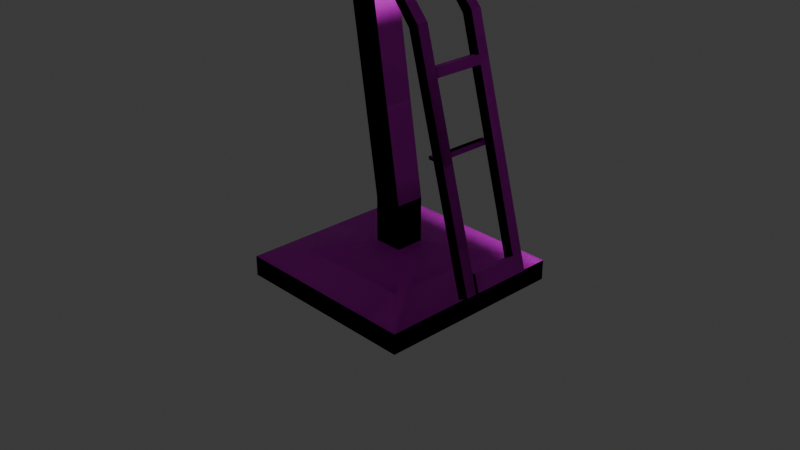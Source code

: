 # Source: desklamp.blend  (saved by Blender 4.1.24; exported with 4.5.12 LTS)
import bpy
from mathutils import Matrix  # noqa: F401  (used for matrix-valued properties, if any)

bpy.ops.wm.read_factory_settings(use_empty=True)
scene = bpy.context.scene
scene.name = 'Scene'

# ---- collections
col_collection = bpy.data.collections.new('Collection'); scene.collection.children.link(col_collection)

# ---- images (referenced by path relative to the original .blend; pixels are not part of the script)
import os
ASSET_DIR = os.environ.get("B2B_ASSET_DIR", "")  # directory of the original .blend (textures are referenced by path, not embedded)
HERE = os.path.dirname(os.path.abspath(__file__))  # packed textures are extracted next to this script under _unpacked/

def load_image(name, relpath, width, height, colorspace="sRGB"):
    """Load a texture the original file referenced (path relative to the .blend, or extracted next to this script)."""
    p = next((c for c in (os.path.join(HERE, relpath), os.path.join(ASSET_DIR, relpath)) if relpath and os.path.exists(c)), "")
    if p:
        img = bpy.data.images.load(p, check_existing=True)
        img.name = name
    else:  # same state as the original file: an image datablock whose file is absent (Cycles renders it pink)
        img = bpy.data.images.new(name, width, height)
        img.source = "FILE"
        img.filepath = "//" + (relpath or name)
    img.colorspace_settings.name = colorspace
    return img
img_metalbridgetoprailbig_jpg = load_image('metalbridgetoprailbig.jpg', 'metalbridgetoprailbig.jpg', 1024, 1024, 'sRGB')
img_metalbridgetoprailbig_jpg_001 = load_image('metalbridgetoprailbig.jpg.001', 'metalbridgetoprailbig.jpg', 1024, 1024, 'sRGB')

# ---- materials (node trees are filled in below, after node groups)
mat_material = bpy.data.materials.new('Material')
mat_material.alpha_threshold = 0.0
mat_material.use_transparent_shadow = False
mat_material.roughness = 0.5
mat_material.line_color = (0.0, 0.0, 0.0, 1.0)
mat_material_001 = bpy.data.materials.new('Material.001')
mat_material_001.alpha_threshold = 0.0
mat_material_001.use_transparent_shadow = False
mat_material_001.roughness = 0.5
mat_material_001.line_color = (0.0, 0.0, 0.0, 1.0)

# ---- material node trees
mat_material.use_nodes = True; mat_material.node_tree.nodes.clear()
_N = mat_material.node_tree.nodes; _L = mat_material.node_tree.links
n0 = _N.new('ShaderNodeOutputMaterial'); n0.name = 'Material Output'; n0.location = (300, 300)
n1 = _N.new('ShaderNodeBsdfPrincipled'); n1.name = 'Principled BSDF'; n1.location = (10, 300)
n1.inputs[3].default_value = 1.45
n2 = _N.new('ShaderNodeTexImage'); n2.name = 'Image Texture'; n2.location = (-402, 159)
n2.image = img_metalbridgetoprailbig_jpg
_L.new(n1.outputs[0], n0.inputs[0])
_L.new(n2.outputs[0], n1.inputs[0])
n0.is_active_output = True
mat_material_001.use_nodes = True; mat_material_001.node_tree.nodes.clear()
_N = mat_material_001.node_tree.nodes; _L = mat_material_001.node_tree.links
n0 = _N.new('ShaderNodeOutputMaterial'); n0.name = 'Material Output'; n0.location = (300, 300)
n1 = _N.new('ShaderNodeBsdfPrincipled'); n1.name = 'Principled BSDF'; n1.location = (10, 300)
n1.inputs[3].default_value = 1.45
n2 = _N.new('ShaderNodeTexImage'); n2.name = 'Image Texture'; n2.location = (-402, 159)
n2.image = img_metalbridgetoprailbig_jpg_001
_L.new(n1.outputs[0], n0.inputs[0])
_L.new(n2.outputs[0], n1.inputs[0])
n0.is_active_output = True

# ---- world
world_world = bpy.data.worlds.new('World'); scene.world = world_world
world_world.use_nodes = True; world_world.node_tree.nodes.clear()
_N = world_world.node_tree.nodes; _L = world_world.node_tree.links
n0 = _N.new('ShaderNodeOutputWorld'); n0.name = 'World Output'; n0.location = (300, 300)
n1 = _N.new('ShaderNodeBackground'); n1.name = 'Background'; n1.location = (10, 300)
n1.inputs[0].default_value = (0.05088, 0.05088, 0.05088, 1.0)
_L.new(n1.outputs[0], n0.inputs[0])
n0.is_active_output = True
world_world.color = (0.05088, 0.05088, 0.05088)
world_world.use_sun_shadow = False
world_world.sun_shadow_jitter_overblur = 0.0

# ---- cameras
cam_camera = bpy.data.cameras.new('Camera')
cam_camera.clip_end = 100.0
cam_camera.ortho_scale = 7.314

# ---- lights
light_light = bpy.data.lights.new('Light', 'POINT')
light_light.transmission_factor = 0.0
light_light.energy = 1000.0
light_light.shadow_soft_size = 0.1
light_light.shadow_maximum_resolution = 0.006
light_light.use_absolute_resolution = True

# ---- meshes
me_cube = bpy.data.meshes.new('Cube')
me_cube.from_pydata([(1.0, 1.0, 1.0), (1.0, 1.0, -1.0), (1.0, -1.0, 1.0), (1.0, -1.0, -1.0), (-1.0, 1.0, 1.0), (-1.0, 1.0, -1.0), (-1.0, -1.0, 1.0), (-1.0, -1.0, -1.0), (-2.243, -1.0, 13.54), (-3.865, -1.0, 13.54), (-2.243, 1.0, 13.54), (-3.865, 1.0, 13.54), (-2.243, -1.0, 14.02), (-3.865, -1.0, 14.02), (-2.243, 1.0, 14.02), (-3.865, 1.0, 14.02), (-2.054, -1.0, 16.05), (-4.054, -1.0, 16.05), (-2.054, 1.0, 16.05), (-4.054, 1.0, 16.05), (-2.054, 0.0, 14.21), (-2.054, 0.0, 16.05), (-2.054, 1.0, 15.13), (-2.054, -1.0, 15.13), (-2.054, 0.0, 15.13), (13.35, 1.0, 15.81), (13.35, -1.0, 15.81), (12.58, 0.0, 16.68), (12.58, -1.0, 16.68), (12.58, 1.0, 16.68), (12.58, 0.0, 18.51), (12.58, -1.0, 18.51), (12.58, 1.0, 18.51), (12.58, 1.0, 17.6), (12.58, -1.0, 17.6), (12.58, 0.0, 17.6), (11.82, 1.0, 16.55), (11.82, 0.0, 16.55), (11.82, -1.0, 16.55), (10.67, 1.0, 16.35), (11.82, -1.0, 17.47), (11.24, 0.0, 16.45), (11.82, -1.0, 18.39), (11.82, 1.0, 17.47), (10.74, 0.8738, 16.37), (11.82, 1.0, 18.39), (12.58, -1.077, 16.68), (11.82, -1.077, 16.55), (12.58, -1.077, 17.6), (11.82, -1.077, 17.47), (12.58, 1.079, 16.68), (11.82, 1.079, 16.55), (12.58, 1.079, 17.6), (11.82, 1.079, 17.47), (-2.054, -1.0, 13.35), (-4.054, -1.0, 13.35), (-4.054, 1.0, 13.35), (-2.054, 1.0, 13.35), (-2.054, -1.0, 14.21), (-4.054, -1.0, 14.21), (-4.054, 1.0, 14.21), (-2.054, 1.0, 14.21), (-2.243, -2.556, 13.54), (-3.865, -2.556, 13.54), (-3.865, 2.556, 13.54), (-2.243, 2.556, 13.54), (-2.243, -2.556, 14.02), (-3.865, -2.556, 14.02), (-3.865, 2.556, 14.02), (-2.243, 2.556, 14.02), (-2.243, -1.0, 13.78), (-2.243, 1.0, 13.78), (-2.243, -2.556, 13.78), (-2.243, 2.556, 13.78), (-2.243, -1.778, 13.54), (-2.243, 1.778, 13.54), (-2.243, 1.778, 14.02), (-2.243, -1.778, 14.02), (-2.243, -1.778, 13.78), (-2.243, 1.778, 13.78), (3.853, -2.556, 9.199), (4.188, -2.556, 9.304), (3.853, 2.556, 9.199), (3.517, 2.556, 9.093), (3.517, -1.778, 9.093), (3.517, -2.556, 9.093), (3.517, 1.778, 9.093), (4.188, -1.778, 9.304), (4.188, 2.556, 9.304), (4.188, 1.778, 9.304), (3.853, -1.778, 9.199), (3.853, 1.778, 9.199), (8.215, -2.556, -0.9976), (8.551, -2.556, -0.8923), (8.215, 2.556, -0.9976), (7.88, 2.556, -1.103), (7.88, -1.778, -1.103), (7.88, -2.556, -1.103), (7.88, 1.778, -1.103), (8.551, -1.778, -0.8923), (8.551, 2.556, -0.8923), (8.551, 1.778, -0.8923), (8.215, -1.778, -0.9976), (8.215, 1.778, -0.9976), (-1.0, 1.0, -2.067), (-1.0, -1.0, -2.067), (1.0, 1.0, -2.067), (1.0, -1.0, -2.067), (-6.687, 6.687, -1.887), (-6.687, -6.687, -1.887), (6.687, 6.687, -1.887), (6.687, -6.687, -1.887), (-6.687, 6.687, -2.799), (-6.687, -6.687, -2.799), (6.687, 6.687, -2.799), (6.687, -6.687, -2.799), (8.223, 1.778, -0.1272), (7.894, 1.778, -0.2471), (7.565, 1.778, -0.3669), (8.215, -1.583, -0.9976), (8.551, -1.583, -0.8923), (7.88, -1.583, -1.103), (7.894, -1.583, -0.2471), (7.565, -1.583, -0.3669), (8.223, -1.583, -0.1272), (4.173, 1.778, 7.561), (4.528, 1.778, 7.62), (4.883, 1.778, 7.679), (4.346, 1.778, 7.158), (4.696, 1.778, 7.227), (5.047, 1.778, 7.296), (5.047, -1.742, 7.296), (4.883, -1.742, 7.679), (4.528, -1.742, 7.62), (4.173, -1.742, 7.561), (4.346, -1.742, 7.158), (4.696, -1.742, 7.227), (5.948, 2.556, 4.302), (5.552, 1.778, 4.338), (5.567, 2.556, 4.302), (5.531, -2.556, 4.387), (5.549, -1.778, 4.345), (5.661, 2.556, 4.083), (5.639, 1.778, 4.134), (5.619, -1.778, 4.181), (5.589, -2.556, 4.251), (5.317, 2.556, 4.083), (5.223, 2.556, 4.302), (5.208, 1.778, 4.338), (5.205, -1.778, 4.345), (5.187, -2.556, 4.387), (5.295, 1.778, 4.134), (5.275, -1.778, 4.181), (5.245, -2.556, 4.251), (5.552, -1.498, 4.338), (5.639, -1.498, 4.134), (5.208, -1.498, 4.338), (5.295, -1.498, 4.134), (20.3, 1.0, 15.81), (20.3, -1.0, 15.81), (21.06, 0.0, 16.68), (21.06, -1.0, 16.68), (21.06, 1.0, 16.68), (13.35, -5.228, 15.81), (12.58, -5.995, 16.68), (12.58, 5.995, 16.68), (13.35, 5.228, 15.81), (20.3, -5.228, 15.81), (21.06, -5.995, 16.68), (21.06, 5.995, 16.68), (20.3, 5.228, 15.81), (12.58, 1.0, 15.81), (12.58, -1.0, 15.81), (21.06, 1.0, 15.81), (21.06, -1.0, 15.81), (12.58, -5.995, 15.81), (21.06, -5.995, 15.81), (12.58, 5.995, 15.81), (21.06, 5.995, 15.81), (13.35, -1.0, 16.5), (20.3, -1.0, 16.5), (13.35, 1.0, 16.5), (20.3, 1.0, 16.5), (13.35, -5.228, 16.5), (20.3, -5.228, 16.5), (13.35, 5.228, 16.5), (20.3, 5.228, 16.5), (13.16, 0.8626, 14.81), (13.16, -0.8626, 14.81), (20.48, 0.8626, 14.81), (20.48, -0.8626, 14.81), (13.16, -5.171, 14.81), (20.48, -5.171, 14.81), (13.16, 5.171, 14.81), (20.48, 5.171, 14.81), (13.83, 0.8626, 14.81), (13.83, -0.8626, 14.81), (19.82, 0.8626, 14.81), (19.82, -0.8626, 14.81), (13.83, -4.509, 14.81), (19.82, -4.509, 14.81), (13.83, 4.509, 14.81), (19.82, 4.509, 14.81)], [], [(0, 4, 56, 57), (3, 2, 6, 7), (7, 6, 4, 5), (3, 7, 109, 111), (1, 0, 2, 3), (5, 4, 0, 1), (75, 65, 83, 86), (6, 2, 54, 55), (4, 6, 55, 56), (2, 0, 57, 54), (61, 60, 19, 18, 22), (9, 8, 74, 62, 63), (22, 18, 45, 43), (56, 55, 59, 60), (18, 19, 17, 16, 21), (20, 58, 38, 41), (60, 59, 17, 19), (59, 58, 23, 16, 17), (58, 54, 172, 28, 38), (58, 20, 24, 23), (20, 61, 22, 24), (28, 172, 175, 164), (35, 33, 32, 30), (34, 35, 30, 31), (23, 24, 35, 34, 40), (16, 23, 40, 42), (21, 16, 42, 31, 30), (61, 20, 41, 44, 39), (24, 22, 43, 33, 35), (54, 57, 171, 172), (18, 21, 30, 32, 45), (57, 61, 39, 36, 29, 171), (28, 38, 47, 46), (37, 38, 28, 27), (36, 37, 27, 29), (42, 40, 34, 31), (41, 38, 37), (39, 44, 36), (36, 44, 41, 37), (43, 45, 32, 33), (29, 36, 51, 50), (49, 48, 46, 47), (38, 40, 49, 47), (40, 34, 48, 49), (34, 28, 46, 48), (50, 51, 53, 52), (36, 43, 53, 51), (43, 33, 52, 53), (33, 29, 50, 52), (8, 9, 55, 54), (11, 10, 57, 56), (13, 12, 58, 59), (14, 15, 60, 61), (12, 70, 8, 54, 58), (9, 13, 59, 55), (15, 11, 56, 60), (10, 71, 14, 61, 57), (63, 62, 72, 66, 67), (65, 64, 68, 69, 73), (13, 9, 63, 67), (15, 14, 76, 69, 68), (10, 11, 64, 65, 75), (11, 15, 68, 64), (78, 77, 87, 90), (12, 13, 67, 66, 77), (76, 79, 91, 89), (8, 70, 78, 74), (70, 12, 77, 78), (74, 78, 90, 84), (14, 71, 79, 76), (71, 10, 75, 79), (89, 91, 126, 127), (80, 85, 140, 145, 97, 92), (83, 82, 137, 139), (87, 81, 93, 99), (65, 73, 82, 83), (79, 75, 86, 91), (66, 72, 80, 81), (72, 62, 85, 80), (62, 74, 84, 85), (77, 66, 81, 87), (69, 76, 89, 88), (73, 69, 88, 82), (103, 98, 95, 94), (102, 99, 93, 92), (96, 102, 92, 97), (101, 103, 94, 100), (85, 84, 141, 140), (84, 90, 102, 96, 144, 141), (82, 88, 100, 94, 137), (91, 86, 125, 126), (86, 83, 139, 138, 128, 125), (90, 87, 99, 102), (81, 80, 92, 93), (88, 89, 127, 130, 116, 101, 100), (104, 106, 107, 105), (5, 1, 110, 108), (104, 105, 113, 112), (105, 107, 115, 113), (108, 110, 114, 112), (111, 109, 113, 115), (109, 108, 112, 113), (110, 111, 115, 114), (107, 106, 114, 115), (106, 104, 112, 114), (7, 5, 108, 109), (1, 3, 111, 110), (122, 123, 121, 119), (103, 101, 120, 119), (117, 118, 123, 122), (124, 122, 119, 120), (118, 98, 121, 123), (116, 117, 122, 124), (101, 116, 124, 120), (98, 103, 119, 121), (127, 126, 133, 132), (128, 129, 136, 135), (129, 128, 138, 143, 118, 117), (130, 129, 117, 116), (133, 134, 135, 136), (132, 133, 136, 131), (130, 127, 132, 131), (129, 130, 131, 136), (125, 128, 135, 134), (126, 125, 134, 133), (139, 137, 94, 95, 142), (140, 141, 149, 150), (143, 138, 154, 155), (148, 147, 146, 151), (143, 142, 95, 98, 118), (145, 144, 96, 97), (150, 149, 152, 153), (145, 140, 150, 153), (142, 143, 151, 146), (138, 139, 147, 148), (144, 145, 153, 152), (139, 142, 146, 147), (141, 144, 152, 149), (155, 154, 156, 157), (151, 143, 155, 157), (148, 151, 157, 156), (138, 148, 156, 154), (174, 173, 162, 160, 161), (158, 159, 180, 182), (29, 27, 160, 162), (162, 173, 178, 169), (27, 28, 161, 160), (164, 175, 176, 168), (177, 165, 169, 178), (161, 28, 164, 168), (174, 161, 168, 176), (171, 29, 165, 177), (29, 162, 169, 165), (166, 170, 186, 185), (163, 26, 179, 183), (170, 166, 201, 202), (176, 175, 191, 192), (163, 167, 200, 199), (175, 172, 188, 191), (159, 158, 197, 198), (25, 26, 196, 195), (166, 25, 195, 201), (178, 173, 189, 194), (179, 181, 182, 180), (182, 181, 185, 186), (179, 180, 184, 183), (159, 167, 184, 180), (170, 158, 182, 186), (167, 163, 183, 184), (26, 25, 181, 179), (25, 166, 185, 181), (195, 196, 188, 187), (198, 197, 189, 190), (199, 200, 192, 191), (202, 201, 193, 194), (197, 202, 194, 189), (196, 199, 191, 188), (200, 198, 190, 192), (201, 195, 187, 193), (173, 174, 190, 189), (158, 170, 202, 197), (174, 176, 192, 190), (177, 178, 194, 193), (26, 163, 199, 196), (167, 159, 198, 200), (171, 177, 193, 187), (172, 171, 187, 188)])
_uv = me_cube.uv_layers.new(name='UVMap')
_uv.uv.foreach_set('vector', [0.1024, 0.4215, 0.0619, 0.4215, -9.664e-09, 0.2861, 0.04053, 0.2861, 0.5719, 0.4435, 0.5719, 0.4215, 0.6124, 0.4215, 0.6124, 0.4435, 0.8475, 0.4193, 0.8475, 0.3976, 0.888, 0.3976, 0.888, 0.4193, 0.6296, 0.5061, 0.6296, 0.5279, 0.5144, 0.5893, 0.5144, 0.4435, 0.7242, 0.7522, 0.7242, 0.7303, 0.7647, 0.7303, 0.7647, 0.7522, 0.0619, 0.4435, 0.0619, 0.4215, 0.1024, 0.4215, 0.1024, 0.4435, 0.9842, 0.288, 0.9684, 0.2883, 0.9683, 0.2298, 0.9841, 0.2295, 0.6124, 0.4215, 0.5719, 0.4215, 0.6338, 0.2861, 0.6743, 0.2861, 0.888, 0.3976, 0.8475, 0.3976, 0.8475, 0.2588, 0.888, 0.2588, 0.7647, 0.7303, 0.7242, 0.7303, 0.7242, 0.5929, 0.7647, 0.5929, 0.04053, 0.2767, -9.664e-09, 0.2767, -9.664e-09, 0.2565, 0.04053, 0.2565, 0.04053, 0.2666, 0.9627, 0.3876, 0.9627, 0.3699, 0.9785, 0.3696, 0.9943, 0.3693, 0.9943, 0.387, 0.04053, 0.2666, 0.04053, 0.2565, 0.3217, 0.2309, 0.3217, 0.241, 0.888, 0.2588, 0.8475, 0.2588, 0.8475, 0.2494, 0.888, 0.2494, 0.9286, 0.3923, 0.9285, 0.4141, 0.888, 0.4136, 0.888, 0.3918, 0.9083, 0.3921, 0.1217, 0.6999, 0.1014, 0.6996, 0.1013, 0.5458, 0.1216, 0.5524, 0.888, 0.2494, 0.8475, 0.2494, 0.8475, 0.2295, 0.888, 0.2295, 0.6743, 0.2767, 0.6338, 0.2767, 0.6338, 0.2666, 0.6338, 0.2565, 0.6743, 0.2565, 0.6338, 0.2767, 0.6338, 0.2861, 0.3371, 0.2591, 0.3371, 0.2496, 0.3526, 0.251, 0.7612, 0.4308, 0.7612, 0.4368, 0.7268, 0.4368, 0.7268, 0.4308, 0.7612, 0.4368, 0.7612, 0.4427, 0.7268, 0.4427, 0.7268, 0.4368, 0.8727, 0.6613, 0.9047, 0.6613, 0.9047, 0.691, 0.8727, 0.691, 0.7955, 0.4368, 0.7955, 0.4427, 0.7612, 0.4427, 0.7612, 0.4368, 0.7955, 0.4308, 0.7955, 0.4368, 0.7612, 0.4368, 0.7612, 0.4308, 0.8926, 0.6056, 0.8724, 0.606, 0.8724, 0.4439, 0.8926, 0.4435, 0.8926, 0.4519, 0.6338, 0.2565, 0.6338, 0.2666, 0.3526, 0.241, 0.3526, 0.2309, 0.9083, 0.3921, 0.888, 0.3918, 0.888, 0.2379, 0.888, 0.2295, 0.9083, 0.2298, 0.142, 0.7001, 0.1217, 0.6999, 0.1216, 0.5524, 0.1393, 0.5582, 0.1418, 0.5591, 0.8724, 0.606, 0.8521, 0.6064, 0.8521, 0.4527, 0.8521, 0.4443, 0.8724, 0.4439, 0.9348, 0.6056, 0.8942, 0.6064, 0.8942, 0.4443, 0.9348, 0.4435, 0.9286, 0.3923, 0.9083, 0.3921, 0.9083, 0.2298, 0.9285, 0.23, 0.9285, 0.2385, 0.04053, 0.2861, 0.04053, 0.2767, 0.2983, 0.2532, 0.3217, 0.251, 0.3371, 0.2496, 0.3371, 0.2591, 0.1013, 0.5373, 0.1013, 0.5458, 0.09972, 0.5457, 0.09971, 0.5373, 0.1216, 0.546, 0.1013, 0.5458, 0.1013, 0.5373, 0.1215, 0.5376, 0.1418, 0.5463, 0.1216, 0.546, 0.1215, 0.5376, 0.1418, 0.5379, 0.3526, 0.2309, 0.3526, 0.241, 0.3371, 0.2396, 0.3371, 0.2295, 0.1216, 0.5524, 0.1013, 0.5458, 0.1216, 0.546, 0.1418, 0.5591, 0.1393, 0.5582, 0.1418, 0.5463, 0.1418, 0.5463, 0.1393, 0.5582, 0.1216, 0.5524, 0.1216, 0.546, 0.3217, 0.241, 0.3217, 0.2309, 0.3371, 0.2295, 0.3371, 0.2396, 0.6999, 0.4345, 0.6999, 0.4429, 0.6983, 0.443, 0.6983, 0.4345, 0.7788, 0.4119, 0.7942, 0.4105, 0.7942, 0.4206, 0.7788, 0.422, 0.7186, 0.4407, 0.7186, 0.4306, 0.7201, 0.4306, 0.7201, 0.4407, 0.8926, 0.4519, 0.8926, 0.4435, 0.8942, 0.4435, 0.8942, 0.4519, 0.7217, 0.4306, 0.7217, 0.4406, 0.7201, 0.4406, 0.7201, 0.4306, 0.7154, 0.4407, 0.6999, 0.4421, 0.7, 0.432, 0.7154, 0.4306, 0.717, 0.4406, 0.717, 0.4306, 0.7186, 0.4306, 0.7186, 0.4406, 0.7217, 0.4391, 0.7217, 0.4306, 0.7233, 0.4307, 0.7233, 0.4391, 0.717, 0.4306, 0.717, 0.4407, 0.7154, 0.4407, 0.7154, 0.4306, 0.6376, 0.2841, 0.6705, 0.2841, 0.6743, 0.2861, 0.6338, 0.2861, 0.003831, 0.2841, 0.0367, 0.2841, 0.04053, 0.2861, -9.664e-09, 0.2861, 0.6705, 0.2787, 0.6376, 0.2787, 0.6338, 0.2767, 0.6743, 0.2767, 0.0367, 0.2787, 0.003831, 0.2787, -9.664e-09, 0.2767, 0.04053, 0.2767, 0.6376, 0.2787, 0.6376, 0.2814, 0.6376, 0.2841, 0.6338, 0.2861, 0.6338, 0.2767, 0.6705, 0.2841, 0.6705, 0.2787, 0.6743, 0.2767, 0.6743, 0.2861, 0.003831, 0.2787, 0.003831, 0.2841, -9.664e-09, 0.2861, -9.664e-09, 0.2767, 0.0367, 0.2841, 0.0367, 0.2814, 0.0367, 0.2787, 0.04053, 0.2767, 0.04053, 0.2861, 0.7609, 0.2344, 0.7307, 0.2382, 0.7271, 0.2358, 0.7235, 0.2333, 0.7536, 0.2295, 0.791, 0.2382, 0.7609, 0.2344, 0.7681, 0.2295, 0.7983, 0.2333, 0.7946, 0.2358, 0.8316, 0.4332, 0.8496, 0.4332, 0.8496, 0.4425, 0.8316, 0.4425, 0.9449, 0.7023, 0.9449, 0.6847, 0.9607, 0.6849, 0.9764, 0.6851, 0.9765, 0.7028, 1.0, 0.2877, 0.9999, 0.3054, 0.9683, 0.306, 0.9684, 0.2883, 0.9842, 0.288, 0.5073, 0.6656, 0.4894, 0.6656, 0.4894, 0.6564, 0.5073, 0.6564, 0.7887, 0.4459, 0.7919, 0.4435, 0.8521, 0.5053, 0.8443, 0.5057, 0.5138, 0.74, 0.5138, 0.7577, 0.4822, 0.7573, 0.4822, 0.7396, 0.498, 0.7398, 0.9597, 0.2295, 0.964, 0.2318, 0.9364, 0.2932, 0.9286, 0.2931, 0.7788, 0.4273, 0.7788, 0.4247, 0.7945, 0.4247, 0.7945, 0.4273, 0.7788, 0.4247, 0.7788, 0.422, 0.7945, 0.422, 0.7945, 0.4247, 0.7856, 0.4484, 0.7887, 0.4459, 0.8443, 0.5057, 0.8366, 0.506, 0.81, 0.4105, 0.81, 0.4132, 0.7942, 0.4132, 0.7942, 0.4105, 0.81, 0.4132, 0.81, 0.4158, 0.7942, 0.4158, 0.7942, 0.4132, 0.9286, 0.2931, 0.9364, 0.2932, 0.9523, 0.3103, 0.945, 0.3108, 0.6821, 0.2962, 0.6899, 0.2965, 0.7227, 0.3486, 0.7236, 0.3501, 0.7609, 0.4094, 0.7531, 0.4091, 0.8318, 0.2965, 0.8396, 0.2962, 0.8056, 0.3504, 0.7985, 0.3495, 0.7647, 0.5929, 0.7805, 0.5929, 0.7805, 0.7077, 0.7647, 0.7077, 0.791, 0.2382, 0.7946, 0.2358, 0.8396, 0.2962, 0.8318, 0.2965, 0.964, 0.2318, 0.9683, 0.2342, 0.9443, 0.2933, 0.9364, 0.2932, 0.7235, 0.2333, 0.7271, 0.2358, 0.6821, 0.2962, 0.6743, 0.296, 0.7271, 0.2358, 0.7307, 0.2382, 0.6899, 0.2965, 0.6821, 0.2962, 0.9943, 0.3693, 0.9785, 0.3696, 0.9781, 0.3111, 0.9939, 0.3108, 0.498, 0.7398, 0.4822, 0.7396, 0.4825, 0.6746, 0.4983, 0.6748, 0.9764, 0.6851, 0.9607, 0.6849, 0.9607, 0.6198, 0.9765, 0.62, 0.7946, 0.2358, 0.7983, 0.2333, 0.8475, 0.296, 0.8396, 0.2962, 0.6871, 0.4296, 0.6999, 0.4299, 0.6999, 0.4345, 0.6871, 0.4342, 0.6743, 0.4386, 0.6743, 0.4348, 0.6901, 0.4345, 0.6901, 0.4383, 0.6743, 0.4423, 0.6743, 0.4386, 0.6901, 0.4383, 0.6901, 0.442, 0.6743, 0.4294, 0.6871, 0.4296, 0.6871, 0.4342, 0.6743, 0.434, 0.7082, 0.6768, 0.724, 0.6768, 0.724, 0.7316, 0.7082, 0.7311, 0.8366, 0.506, 0.8443, 0.5057, 0.7933, 0.6194, 0.7856, 0.6198, 0.812, 0.5609, 0.8128, 0.559, 0.8396, 0.2962, 0.8475, 0.296, 0.7765, 0.4088, 0.7687, 0.4091, 0.8056, 0.3504, 0.9364, 0.2932, 0.9443, 0.2933, 0.9597, 0.3099, 0.9523, 0.3103, 0.4664, 0.6746, 0.4822, 0.6746, 0.4822, 0.7298, 0.4664, 0.7294, 0.4664, 0.6969, 0.4664, 0.6923, 0.8443, 0.5057, 0.8521, 0.5053, 0.8011, 0.6191, 0.7933, 0.6194, 0.6743, 0.296, 0.6821, 0.2962, 0.7531, 0.4091, 0.7453, 0.4088, 0.7856, 0.6198, 0.8013, 0.6198, 0.8013, 0.6381, 0.8013, 0.6424, 0.8013, 0.726, 0.8013, 0.7347, 0.7856, 0.7347, 0.3585, 0.5296, 0.3585, 0.5078, 0.3991, 0.507, 0.3991, 0.5289, 0.6702, 0.5284, 0.6702, 0.5066, 0.7856, 0.4471, 0.7856, 0.5929, 0.3585, 0.5296, 0.3991, 0.5289, 0.5144, 0.5894, 0.2431, 0.5947, 0.3991, 0.5289, 0.3991, 0.507, 0.5144, 0.4435, 0.5144, 0.5894, 0.4552, 0.674, 0.4552, 0.5947, 0.4894, 0.5947, 0.4894, 0.674, 0.9286, 0.3901, 0.9286, 0.3108, 0.9627, 0.3108, 0.9627, 0.3901, 0.9348, 0.6021, 0.9348, 0.5228, 0.9686, 0.5228, 0.9686, 0.6021, 0.9348, 0.5228, 0.9348, 0.4435, 0.9689, 0.4435, 0.9689, 0.5228, 0.3991, 0.507, 0.3585, 0.5078, 0.2431, 0.4487, 0.5144, 0.4435, 0.3585, 0.5078, 0.3585, 0.5296, 0.2431, 0.5947, 0.2431, 0.4487, 0.6296, 0.5279, 0.6702, 0.5284, 0.7856, 0.5929, 0.5144, 0.5893, 0.6702, 0.5066, 0.6296, 0.5061, 0.5144, 0.4435, 0.7856, 0.4471, 0.8391, 0.4192, 0.8466, 0.42, 0.8466, 0.4283, 0.8391, 0.4276, 0.6871, 0.4296, 0.6743, 0.4294, 0.6743, 0.4094, 0.6871, 0.4096, 0.7661, 0.4307, 0.7534, 0.4308, 0.7534, 0.4109, 0.7661, 0.4107, 0.8316, 0.4184, 0.8391, 0.4192, 0.8391, 0.4276, 0.8316, 0.427, 0.3112, 0.7265, 0.3112, 0.7349, 0.2431, 0.7349, 0.2431, 0.7265, 0.7788, 0.4305, 0.7661, 0.4307, 0.7661, 0.4107, 0.7788, 0.4105, 0.8013, 0.7347, 0.8013, 0.726, 0.8694, 0.726, 0.8694, 0.7347, 0.6999, 0.4299, 0.6871, 0.4296, 0.6871, 0.4096, 0.6999, 0.4099, 0.7268, 0.4303, 0.7134, 0.4305, 0.7134, 0.4095, 0.7268, 0.4094, 0.7534, 0.4308, 0.7401, 0.4306, 0.7401, 0.4096, 0.7534, 0.4099, 0.9761, 0.5231, 0.9836, 0.5233, 0.9836, 0.5551, 0.9836, 0.5574, 0.9836, 0.608, 0.9761, 0.6072, 0.9686, 0.5228, 0.9761, 0.5231, 0.9761, 0.6072, 0.9686, 0.6063, 0.4969, 0.6657, 0.5044, 0.6659, 0.5044, 0.6704, 0.4969, 0.6702, 0.4894, 0.6656, 0.4969, 0.6657, 0.4969, 0.6702, 0.4894, 0.6699, 0.8013, 0.6424, 0.8013, 0.6381, 0.8727, 0.6381, 0.8727, 0.6424, 0.7401, 0.4306, 0.7268, 0.4303, 0.7268, 0.4094, 0.7401, 0.4096, 0.4664, 0.6923, 0.4664, 0.6969, 0.3951, 0.6969, 0.3951, 0.6923, 0.7134, 0.4305, 0.6999, 0.4306, 0.6999, 0.4097, 0.7134, 0.4095, 0.7985, 0.3495, 0.8056, 0.3504, 0.7687, 0.4091, 0.7609, 0.4094, 0.797, 0.352, 0.8228, 0.4105, 0.8228, 0.4151, 0.81, 0.4152, 0.81, 0.4106, 0.513, 0.6141, 0.5051, 0.6141, 0.5051, 0.5947, 0.513, 0.5947, 0.8316, 0.4378, 0.8306, 0.4424, 0.822, 0.4425, 0.8236, 0.4378, 0.3112, 0.6746, 0.327, 0.6752, 0.327, 0.7349, 0.3112, 0.7349, 0.3112, 0.7265, 0.4894, 0.5947, 0.5051, 0.5955, 0.5051, 0.6564, 0.4894, 0.6564, 0.6965, 0.4345, 0.6965, 0.4391, 0.6901, 0.4393, 0.6912, 0.4347, 0.7236, 0.3501, 0.7227, 0.3486, 0.7291, 0.3478, 0.73, 0.3493, 0.7955, 0.4425, 0.796, 0.4379, 0.8088, 0.4381, 0.8083, 0.4427, 0.8216, 0.4378, 0.822, 0.4424, 0.8092, 0.4426, 0.8088, 0.438, 0.8228, 0.4151, 0.8228, 0.4105, 0.8356, 0.4106, 0.8356, 0.4152, 0.7985, 0.3495, 0.797, 0.352, 0.7906, 0.3511, 0.7921, 0.3487, 0.8128, 0.559, 0.812, 0.5609, 0.8055, 0.5602, 0.8063, 0.5583, 0.6901, 0.4421, 0.6901, 0.4398, 0.6969, 0.4393, 0.6969, 0.4416, 0.8088, 0.4381, 0.796, 0.4379, 0.7955, 0.4184, 0.8083, 0.4186, 0.8316, 0.4378, 0.8236, 0.4378, 0.822, 0.4184, 0.83, 0.4184, 0.8216, 0.4378, 0.8088, 0.438, 0.8092, 0.4185, 0.822, 0.4184, 0.3592, 0.7042, 0.3592, 0.7161, 0.327, 0.7161, 0.327, 0.7102, 0.327, 0.7042, 0.6039, 0.7019, 0.6039, 0.7138, 0.5786, 0.7138, 0.5786, 0.7019, 0.1418, 0.5379, 0.1215, 0.5376, 0.1215, 0.4451, 0.1418, 0.4453, 0.327, 0.7161, 0.3592, 0.7161, 0.3592, 0.7457, 0.327, 0.7457, 0.1215, 0.5376, 0.1013, 0.5373, 0.1013, 0.4448, 0.1215, 0.4451, 0.8727, 0.691, 0.905, 0.691, 0.905, 0.7413, 0.8727, 0.7413, 0.6707, 0.7271, 0.6384, 0.7271, 0.6384, 0.6768, 0.6707, 0.6768, 0.1013, 0.4448, 0.1013, 0.5373, 4.854e-09, 0.536, 3.982e-08, 0.4435, 0.3592, 0.7042, 0.327, 0.7042, 0.327, 0.6746, 0.3592, 0.6746, 0.9047, 0.6495, 0.8727, 0.6495, 0.8727, 0.6198, 0.9047, 0.6198, 0.1418, 0.5379, 0.1418, 0.4453, 0.2431, 0.4467, 0.2431, 0.5392, 0.02561, 0.7001, 0.02561, 0.7414, -6.058e-08, 0.7414, -4.995e-08, 0.7001, 0.5399, 0.6768, 0.5399, 0.7019, 0.5144, 0.7019, 0.5144, 0.6768, 0.02561, 0.7414, 0.02561, 0.7001, 0.06308, 0.703, 0.06308, 0.7385, 0.905, 0.7413, 0.905, 0.691, 0.9425, 0.6944, 0.9425, 0.7378, 0.0887, 0.7414, 0.0887, 0.7001, 0.1262, 0.703, 0.1262, 0.7385, 0.9047, 0.691, 0.9047, 0.6613, 0.9449, 0.6605, 0.9449, 0.6861, 0.6039, 0.7138, 0.6039, 0.7019, 0.6384, 0.7027, 0.6384, 0.713, 0.5399, 0.7138, 0.5399, 0.7019, 0.5786, 0.7027, 0.5786, 0.713, 0.5399, 0.7389, 0.5399, 0.7138, 0.5786, 0.713, 0.5786, 0.7346, 0.3592, 0.7457, 0.3592, 0.7161, 0.3951, 0.7153, 0.3951, 0.7408, 0.3694, 0.6721, 0.3289, 0.6729, 0.3289, 0.5971, 0.3694, 0.5963, 0.3289, 0.5971, 0.3289, 0.6729, 0.2431, 0.6746, 0.2431, 0.5988, 0.3694, 0.6721, 0.3694, 0.5963, 0.4552, 0.5947, 0.4552, 0.6705, 0.6039, 0.7138, 0.6039, 0.7389, 0.5786, 0.7389, 0.5786, 0.7138, 0.6039, 0.6768, 0.6039, 0.7019, 0.5786, 0.7019, 0.5786, 0.6768, 0.0887, 0.7001, 0.0887, 0.7414, 0.06308, 0.7414, 0.06308, 0.7001, 0.5399, 0.7019, 0.5399, 0.7138, 0.5144, 0.7138, 0.5144, 0.7019, 0.5399, 0.7138, 0.5399, 0.7389, 0.5144, 0.7389, 0.5144, 0.7138, 0.6018, 0.6679, 0.6368, 0.6672, 0.6368, 0.6744, 0.6018, 0.6751, 0.6368, 0.6018, 0.6018, 0.6025, 0.6018, 0.5953, 0.6368, 0.5946, 0.7108, 0.6658, 0.7108, 0.6004, 0.7242, 0.5929, 0.7242, 0.6727, 0.5278, 0.604, 0.5278, 0.6694, 0.5144, 0.6768, 0.5144, 0.597, 0.6018, 0.6025, 0.5278, 0.604, 0.5144, 0.597, 0.6018, 0.5953, 0.6368, 0.6672, 0.7108, 0.6658, 0.7242, 0.6727, 0.6368, 0.6744, 0.7108, 0.6004, 0.6368, 0.6018, 0.6368, 0.5946, 0.7242, 0.5929, 0.5278, 0.6694, 0.6018, 0.6679, 0.6018, 0.6751, 0.5144, 0.6768, 0.3592, 0.7161, 0.3592, 0.7042, 0.3951, 0.705, 0.3951, 0.7153, 0.6039, 0.7019, 0.6039, 0.6768, 0.6384, 0.6811, 0.6384, 0.7027, 0.3592, 0.7042, 0.3592, 0.6746, 0.3951, 0.6795, 0.3951, 0.705, 0.6707, 0.7271, 0.6707, 0.6768, 0.7082, 0.6803, 0.7082, 0.7237, 0.5399, 0.7019, 0.5399, 0.6768, 0.5786, 0.6811, 0.5786, 0.7027, 0.6039, 0.7389, 0.6039, 0.7138, 0.6384, 0.713, 0.6384, 0.7346, 0.9047, 0.6495, 0.9047, 0.6198, 0.9449, 0.6247, 0.9449, 0.6503, 0.9047, 0.6613, 0.9047, 0.6495, 0.9449, 0.6503, 0.9449, 0.6605])
me_cube.materials.append(mat_material)
me_cube.use_mirror_vertex_groups = False
me_cube.update()
me_cube_001 = bpy.data.meshes.new('Cube.001')
me_cube_001.from_pydata([(1.0, 1.0, 1.0), (1.0, 1.0, -1.0), (1.0, -1.0, 1.0), (1.0, -1.0, -1.0), (-1.0, 1.0, 1.0), (-1.0, 1.0, -1.0), (-1.0, -1.0, 1.0), (-1.0, -1.0, -1.0), (-2.243, -1.0, 13.54), (-3.865, -1.0, 13.54), (-2.243, 1.0, 13.54), (-3.865, 1.0, 13.54), (-2.243, -1.0, 14.02), (-3.865, -1.0, 14.02), (-2.243, 1.0, 14.02), (-3.865, 1.0, 14.02), (-2.054, -1.0, 16.05), (-4.054, -1.0, 16.05), (-2.054, 1.0, 16.05), (-4.054, 1.0, 16.05), (-2.054, 0.0, 14.21), (-2.054, 0.0, 16.05), (-2.054, 1.0, 15.13), (-2.054, -1.0, 15.13), (-2.054, 0.0, 15.13), (13.35, 1.0, 15.81), (13.35, -1.0, 15.81), (12.58, 0.0, 16.68), (12.58, -1.0, 16.68), (12.58, 1.0, 16.68), (12.58, 0.0, 18.51), (12.58, -1.0, 18.51), (12.58, 1.0, 18.51), (12.58, 1.0, 17.6), (12.58, -1.0, 17.6), (12.58, 0.0, 17.6), (11.82, 1.0, 16.55), (11.82, 0.0, 16.55), (11.82, -1.0, 16.55), (10.67, 1.0, 16.35), (11.82, -1.0, 17.47), (11.24, 0.0, 16.45), (11.82, -1.0, 18.39), (11.82, 1.0, 17.47), (10.74, 0.8738, 16.37), (11.82, 1.0, 18.39), (12.58, -1.077, 16.68), (11.82, -1.077, 16.55), (12.58, -1.077, 17.6), (11.82, -1.077, 17.47), (12.58, 1.079, 16.68), (11.82, 1.079, 16.55), (12.58, 1.079, 17.6), (11.82, 1.079, 17.47), (-2.054, -1.0, 13.35), (-4.054, -1.0, 13.35), (-4.054, 1.0, 13.35), (-2.054, 1.0, 13.35), (-2.054, -1.0, 14.21), (-4.054, -1.0, 14.21), (-4.054, 1.0, 14.21), (-2.054, 1.0, 14.21), (-2.243, -2.556, 13.54), (-3.865, -2.556, 13.54), (-3.865, 2.556, 13.54), (-2.243, 2.556, 13.54), (-2.243, -2.556, 14.02), (-3.865, -2.556, 14.02), (-3.865, 2.556, 14.02), (-2.243, 2.556, 14.02), (-2.243, -1.0, 13.78), (-2.243, 1.0, 13.78), (-2.243, -2.556, 13.78), (-2.243, 2.556, 13.78), (-2.243, -1.778, 13.54), (-2.243, 1.778, 13.54), (-2.243, 1.778, 14.02), (-2.243, -1.778, 14.02), (-2.243, -1.778, 13.78), (-2.243, 1.778, 13.78), (3.853, -2.556, 9.199), (4.188, -2.556, 9.304), (3.853, 2.556, 9.199), (3.517, 2.556, 9.093), (3.517, -1.778, 9.093), (3.517, -2.556, 9.093), (3.517, 1.778, 9.093), (4.188, -1.778, 9.304), (4.188, 2.556, 9.304), (4.188, 1.778, 9.304), (3.853, -1.778, 9.199), (3.853, 1.778, 9.199), (8.215, -2.556, -0.9976), (8.551, -2.556, -0.8923), (8.215, 2.556, -0.9976), (7.88, 2.556, -1.103), (7.88, -1.778, -1.103), (7.88, -2.556, -1.103), (7.88, 1.778, -1.103), (8.551, -1.778, -0.8923), (8.551, 2.556, -0.8923), (8.551, 1.778, -0.8923), (8.215, -1.778, -0.9976), (8.215, 1.778, -0.9976), (-1.0, 1.0, -2.067), (-1.0, -1.0, -2.067), (1.0, 1.0, -2.067), (1.0, -1.0, -2.067), (-6.687, 6.687, -1.887), (-6.687, -6.687, -1.887), (6.687, 6.687, -1.887), (6.687, -6.687, -1.887), (-6.687, 6.687, -2.799), (-6.687, -6.687, -2.799), (6.687, 6.687, -2.799), (6.687, -6.687, -2.799), (8.223, 1.778, -0.1272), (7.894, 1.778, -0.2471), (7.565, 1.778, -0.3669), (8.215, -1.583, -0.9976), (8.551, -1.583, -0.8923), (7.88, -1.583, -1.103), (7.894, -1.583, -0.2471), (7.565, -1.583, -0.3669), (8.223, -1.583, -0.1272), (4.173, 1.778, 7.561), (4.528, 1.778, 7.62), (4.883, 1.778, 7.679), (4.346, 1.778, 7.158), (4.696, 1.778, 7.227), (5.047, 1.778, 7.296), (5.047, -1.742, 7.296), (4.883, -1.742, 7.679), (4.528, -1.742, 7.62), (4.173, -1.742, 7.561), (4.346, -1.742, 7.158), (4.696, -1.742, 7.227), (5.948, 2.556, 4.302), (5.552, 1.778, 4.338), (5.567, 2.556, 4.302), (5.531, -2.556, 4.387), (5.549, -1.778, 4.345), (5.661, 2.556, 4.083), (5.639, 1.778, 4.134), (5.619, -1.778, 4.181), (5.589, -2.556, 4.251), (5.317, 2.556, 4.083), (5.223, 2.556, 4.302), (5.208, 1.778, 4.338), (5.205, -1.778, 4.345), (5.187, -2.556, 4.387), (5.295, 1.778, 4.134), (5.275, -1.778, 4.181), (5.245, -2.556, 4.251), (5.552, -1.498, 4.338), (5.639, -1.498, 4.134), (5.208, -1.498, 4.338), (5.295, -1.498, 4.134), (20.3, 1.0, 15.81), (20.3, -1.0, 15.81), (21.06, 0.0, 16.68), (21.06, -1.0, 16.68), (21.06, 1.0, 16.68), (13.35, -5.228, 15.81), (12.58, -5.995, 16.68), (12.58, 5.995, 16.68), (13.35, 5.228, 15.81), (20.3, -5.228, 15.81), (21.06, -5.995, 16.68), (21.06, 5.995, 16.68), (20.3, 5.228, 15.81), (12.58, 1.0, 15.81), (12.58, -1.0, 15.81), (21.06, 1.0, 15.81), (21.06, -1.0, 15.81), (12.58, -5.995, 15.81), (21.06, -5.995, 15.81), (12.58, 5.995, 15.81), (21.06, 5.995, 15.81), (13.35, -1.0, 16.5), (20.3, -1.0, 16.5), (13.35, 1.0, 16.5), (20.3, 1.0, 16.5), (13.35, -5.228, 16.5), (20.3, -5.228, 16.5), (13.35, 5.228, 16.5), (20.3, 5.228, 16.5), (13.16, 0.8626, 14.81), (13.16, -0.8626, 14.81), (20.48, 0.8626, 14.81), (20.48, -0.8626, 14.81), (13.16, -5.171, 14.81), (20.48, -5.171, 14.81), (13.16, 5.171, 14.81), (20.48, 5.171, 14.81), (13.83, 0.8626, 14.81), (13.83, -0.8626, 14.81), (19.82, 0.8626, 14.81), (19.82, -0.8626, 14.81), (13.83, -4.509, 14.81), (19.82, -4.509, 14.81), (13.83, 4.509, 14.81), (19.82, 4.509, 14.81)], [], [(0, 4, 56, 57), (3, 2, 6, 7), (7, 6, 4, 5), (3, 7, 109, 111), (1, 0, 2, 3), (5, 4, 0, 1), (75, 65, 83, 86), (6, 2, 54, 55), (4, 6, 55, 56), (2, 0, 57, 54), (61, 60, 19, 18, 22), (9, 8, 74, 62, 63), (22, 18, 45, 43), (56, 55, 59, 60), (18, 19, 17, 16, 21), (20, 58, 38, 41), (60, 59, 17, 19), (59, 58, 23, 16, 17), (58, 54, 172, 28, 38), (58, 20, 24, 23), (20, 61, 22, 24), (28, 172, 175, 164), (35, 33, 32, 30), (34, 35, 30, 31), (23, 24, 35, 34, 40), (16, 23, 40, 42), (21, 16, 42, 31, 30), (61, 20, 41, 44, 39), (24, 22, 43, 33, 35), (54, 57, 171, 172), (18, 21, 30, 32, 45), (57, 61, 39, 36, 29, 171), (28, 38, 47, 46), (37, 38, 28, 27), (36, 37, 27, 29), (42, 40, 34, 31), (41, 38, 37), (39, 44, 36), (36, 44, 41, 37), (43, 45, 32, 33), (29, 36, 51, 50), (49, 48, 46, 47), (38, 40, 49, 47), (40, 34, 48, 49), (34, 28, 46, 48), (50, 51, 53, 52), (36, 43, 53, 51), (43, 33, 52, 53), (33, 29, 50, 52), (8, 9, 55, 54), (11, 10, 57, 56), (13, 12, 58, 59), (14, 15, 60, 61), (12, 70, 8, 54, 58), (9, 13, 59, 55), (15, 11, 56, 60), (10, 71, 14, 61, 57), (63, 62, 72, 66, 67), (65, 64, 68, 69, 73), (13, 9, 63, 67), (15, 14, 76, 69, 68), (10, 11, 64, 65, 75), (11, 15, 68, 64), (78, 77, 87, 90), (12, 13, 67, 66, 77), (76, 79, 91, 89), (8, 70, 78, 74), (70, 12, 77, 78), (74, 78, 90, 84), (14, 71, 79, 76), (71, 10, 75, 79), (89, 91, 126, 127), (80, 85, 140, 145, 97, 92), (83, 82, 137, 139), (87, 81, 93, 99), (65, 73, 82, 83), (79, 75, 86, 91), (66, 72, 80, 81), (72, 62, 85, 80), (62, 74, 84, 85), (77, 66, 81, 87), (69, 76, 89, 88), (73, 69, 88, 82), (103, 98, 95, 94), (102, 99, 93, 92), (96, 102, 92, 97), (101, 103, 94, 100), (85, 84, 141, 140), (84, 90, 102, 96, 144, 141), (82, 88, 100, 94, 137), (91, 86, 125, 126), (86, 83, 139, 138, 128, 125), (90, 87, 99, 102), (81, 80, 92, 93), (88, 89, 127, 130, 116, 101, 100), (104, 106, 107, 105), (5, 1, 110, 108), (104, 105, 113, 112), (105, 107, 115, 113), (108, 110, 114, 112), (111, 109, 113, 115), (109, 108, 112, 113), (110, 111, 115, 114), (107, 106, 114, 115), (106, 104, 112, 114), (7, 5, 108, 109), (1, 3, 111, 110), (122, 123, 121, 119), (103, 101, 120, 119), (117, 118, 123, 122), (124, 122, 119, 120), (118, 98, 121, 123), (116, 117, 122, 124), (101, 116, 124, 120), (98, 103, 119, 121), (127, 126, 133, 132), (128, 129, 136, 135), (129, 128, 138, 143, 118, 117), (130, 129, 117, 116), (133, 134, 135, 136), (132, 133, 136, 131), (130, 127, 132, 131), (129, 130, 131, 136), (125, 128, 135, 134), (126, 125, 134, 133), (139, 137, 94, 95, 142), (140, 141, 149, 150), (143, 138, 154, 155), (148, 147, 146, 151), (143, 142, 95, 98, 118), (145, 144, 96, 97), (150, 149, 152, 153), (145, 140, 150, 153), (142, 143, 151, 146), (138, 139, 147, 148), (144, 145, 153, 152), (139, 142, 146, 147), (141, 144, 152, 149), (155, 154, 156, 157), (151, 143, 155, 157), (148, 151, 157, 156), (138, 148, 156, 154), (174, 173, 162, 160, 161), (158, 159, 180, 182), (29, 27, 160, 162), (162, 173, 178, 169), (27, 28, 161, 160), (164, 175, 176, 168), (177, 165, 169, 178), (161, 28, 164, 168), (174, 161, 168, 176), (171, 29, 165, 177), (29, 162, 169, 165), (166, 170, 186, 185), (163, 26, 179, 183), (170, 166, 201, 202), (176, 175, 191, 192), (163, 167, 200, 199), (175, 172, 188, 191), (159, 158, 197, 198), (25, 26, 196, 195), (166, 25, 195, 201), (178, 173, 189, 194), (179, 181, 182, 180), (182, 181, 185, 186), (179, 180, 184, 183), (159, 167, 184, 180), (170, 158, 182, 186), (167, 163, 183, 184), (26, 25, 181, 179), (25, 166, 185, 181), (195, 196, 188, 187), (198, 197, 189, 190), (199, 200, 192, 191), (202, 201, 193, 194), (197, 202, 194, 189), (196, 199, 191, 188), (200, 198, 190, 192), (201, 195, 187, 193), (173, 174, 190, 189), (158, 170, 202, 197), (174, 176, 192, 190), (177, 178, 194, 193), (26, 163, 199, 196), (167, 159, 198, 200), (171, 177, 193, 187), (172, 171, 187, 188)])
_uv = me_cube_001.uv_layers.new(name='UVMap')
_uv.uv.foreach_set('vector', [0.1024, 0.4215, 0.0619, 0.4215, -9.664e-09, 0.2861, 0.04053, 0.2861, 0.5719, 0.4435, 0.5719, 0.4215, 0.6124, 0.4215, 0.6124, 0.4435, 0.8475, 0.4193, 0.8475, 0.3976, 0.888, 0.3976, 0.888, 0.4193, 0.6296, 0.5061, 0.6296, 0.5279, 0.5144, 0.5893, 0.5144, 0.4435, 0.7242, 0.7522, 0.7242, 0.7303, 0.7647, 0.7303, 0.7647, 0.7522, 0.0619, 0.4435, 0.0619, 0.4215, 0.1024, 0.4215, 0.1024, 0.4435, 0.9842, 0.288, 0.9684, 0.2883, 0.9683, 0.2298, 0.9841, 0.2295, 0.6124, 0.4215, 0.5719, 0.4215, 0.6338, 0.2861, 0.6743, 0.2861, 0.888, 0.3976, 0.8475, 0.3976, 0.8475, 0.2588, 0.888, 0.2588, 0.7647, 0.7303, 0.7242, 0.7303, 0.7242, 0.5929, 0.7647, 0.5929, 0.04053, 0.2767, -9.664e-09, 0.2767, -9.664e-09, 0.2565, 0.04053, 0.2565, 0.04053, 0.2666, 0.9627, 0.3876, 0.9627, 0.3699, 0.9785, 0.3696, 0.9943, 0.3693, 0.9943, 0.387, 0.04053, 0.2666, 0.04053, 0.2565, 0.3217, 0.2309, 0.3217, 0.241, 0.888, 0.2588, 0.8475, 0.2588, 0.8475, 0.2494, 0.888, 0.2494, 0.9286, 0.3923, 0.9285, 0.4141, 0.888, 0.4136, 0.888, 0.3918, 0.9083, 0.3921, 0.1217, 0.6999, 0.1014, 0.6996, 0.1013, 0.5458, 0.1216, 0.5524, 0.888, 0.2494, 0.8475, 0.2494, 0.8475, 0.2295, 0.888, 0.2295, 0.6743, 0.2767, 0.6338, 0.2767, 0.6338, 0.2666, 0.6338, 0.2565, 0.6743, 0.2565, 0.6338, 0.2767, 0.6338, 0.2861, 0.3371, 0.2591, 0.3371, 0.2496, 0.3526, 0.251, 0.7612, 0.4308, 0.7612, 0.4368, 0.7268, 0.4368, 0.7268, 0.4308, 0.7612, 0.4368, 0.7612, 0.4427, 0.7268, 0.4427, 0.7268, 0.4368, 0.8727, 0.6613, 0.9047, 0.6613, 0.9047, 0.691, 0.8727, 0.691, 0.7955, 0.4368, 0.7955, 0.4427, 0.7612, 0.4427, 0.7612, 0.4368, 0.7955, 0.4308, 0.7955, 0.4368, 0.7612, 0.4368, 0.7612, 0.4308, 0.8926, 0.6056, 0.8724, 0.606, 0.8724, 0.4439, 0.8926, 0.4435, 0.8926, 0.4519, 0.6338, 0.2565, 0.6338, 0.2666, 0.3526, 0.241, 0.3526, 0.2309, 0.9083, 0.3921, 0.888, 0.3918, 0.888, 0.2379, 0.888, 0.2295, 0.9083, 0.2298, 0.142, 0.7001, 0.1217, 0.6999, 0.1216, 0.5524, 0.1393, 0.5582, 0.1418, 0.5591, 0.8724, 0.606, 0.8521, 0.6064, 0.8521, 0.4527, 0.8521, 0.4443, 0.8724, 0.4439, 0.9348, 0.6056, 0.8942, 0.6064, 0.8942, 0.4443, 0.9348, 0.4435, 0.9286, 0.3923, 0.9083, 0.3921, 0.9083, 0.2298, 0.9285, 0.23, 0.9285, 0.2385, 0.04053, 0.2861, 0.04053, 0.2767, 0.2983, 0.2532, 0.3217, 0.251, 0.3371, 0.2496, 0.3371, 0.2591, 0.1013, 0.5373, 0.1013, 0.5458, 0.09972, 0.5457, 0.09971, 0.5373, 0.1216, 0.546, 0.1013, 0.5458, 0.1013, 0.5373, 0.1215, 0.5376, 0.1418, 0.5463, 0.1216, 0.546, 0.1215, 0.5376, 0.1418, 0.5379, 0.3526, 0.2309, 0.3526, 0.241, 0.3371, 0.2396, 0.3371, 0.2295, 0.1216, 0.5524, 0.1013, 0.5458, 0.1216, 0.546, 0.1418, 0.5591, 0.1393, 0.5582, 0.1418, 0.5463, 0.1418, 0.5463, 0.1393, 0.5582, 0.1216, 0.5524, 0.1216, 0.546, 0.3217, 0.241, 0.3217, 0.2309, 0.3371, 0.2295, 0.3371, 0.2396, 0.6999, 0.4345, 0.6999, 0.4429, 0.6983, 0.443, 0.6983, 0.4345, 0.7788, 0.4119, 0.7942, 0.4105, 0.7942, 0.4206, 0.7788, 0.422, 0.7186, 0.4407, 0.7186, 0.4306, 0.7201, 0.4306, 0.7201, 0.4407, 0.8926, 0.4519, 0.8926, 0.4435, 0.8942, 0.4435, 0.8942, 0.4519, 0.7217, 0.4306, 0.7217, 0.4406, 0.7201, 0.4406, 0.7201, 0.4306, 0.7154, 0.4407, 0.6999, 0.4421, 0.7, 0.432, 0.7154, 0.4306, 0.717, 0.4406, 0.717, 0.4306, 0.7186, 0.4306, 0.7186, 0.4406, 0.7217, 0.4391, 0.7217, 0.4306, 0.7233, 0.4307, 0.7233, 0.4391, 0.717, 0.4306, 0.717, 0.4407, 0.7154, 0.4407, 0.7154, 0.4306, 0.6376, 0.2841, 0.6705, 0.2841, 0.6743, 0.2861, 0.6338, 0.2861, 0.003831, 0.2841, 0.0367, 0.2841, 0.04053, 0.2861, -9.664e-09, 0.2861, 0.6705, 0.2787, 0.6376, 0.2787, 0.6338, 0.2767, 0.6743, 0.2767, 0.0367, 0.2787, 0.003831, 0.2787, -9.664e-09, 0.2767, 0.04053, 0.2767, 0.6376, 0.2787, 0.6376, 0.2814, 0.6376, 0.2841, 0.6338, 0.2861, 0.6338, 0.2767, 0.6705, 0.2841, 0.6705, 0.2787, 0.6743, 0.2767, 0.6743, 0.2861, 0.003831, 0.2787, 0.003831, 0.2841, -9.664e-09, 0.2861, -9.664e-09, 0.2767, 0.0367, 0.2841, 0.0367, 0.2814, 0.0367, 0.2787, 0.04053, 0.2767, 0.04053, 0.2861, 0.7609, 0.2344, 0.7307, 0.2382, 0.7271, 0.2358, 0.7235, 0.2333, 0.7536, 0.2295, 0.791, 0.2382, 0.7609, 0.2344, 0.7681, 0.2295, 0.7983, 0.2333, 0.7946, 0.2358, 0.8316, 0.4332, 0.8496, 0.4332, 0.8496, 0.4425, 0.8316, 0.4425, 0.9449, 0.7023, 0.9449, 0.6847, 0.9607, 0.6849, 0.9764, 0.6851, 0.9765, 0.7028, 1.0, 0.2877, 0.9999, 0.3054, 0.9683, 0.306, 0.9684, 0.2883, 0.9842, 0.288, 0.5073, 0.6656, 0.4894, 0.6656, 0.4894, 0.6564, 0.5073, 0.6564, 0.7887, 0.4459, 0.7919, 0.4435, 0.8521, 0.5053, 0.8443, 0.5057, 0.5138, 0.74, 0.5138, 0.7577, 0.4822, 0.7573, 0.4822, 0.7396, 0.498, 0.7398, 0.9597, 0.2295, 0.964, 0.2318, 0.9364, 0.2932, 0.9286, 0.2931, 0.7788, 0.4273, 0.7788, 0.4247, 0.7945, 0.4247, 0.7945, 0.4273, 0.7788, 0.4247, 0.7788, 0.422, 0.7945, 0.422, 0.7945, 0.4247, 0.7856, 0.4484, 0.7887, 0.4459, 0.8443, 0.5057, 0.8366, 0.506, 0.81, 0.4105, 0.81, 0.4132, 0.7942, 0.4132, 0.7942, 0.4105, 0.81, 0.4132, 0.81, 0.4158, 0.7942, 0.4158, 0.7942, 0.4132, 0.9286, 0.2931, 0.9364, 0.2932, 0.9523, 0.3103, 0.945, 0.3108, 0.6821, 0.2962, 0.6899, 0.2965, 0.7227, 0.3486, 0.7236, 0.3501, 0.7609, 0.4094, 0.7531, 0.4091, 0.8318, 0.2965, 0.8396, 0.2962, 0.8056, 0.3504, 0.7985, 0.3495, 0.7647, 0.5929, 0.7805, 0.5929, 0.7805, 0.7077, 0.7647, 0.7077, 0.791, 0.2382, 0.7946, 0.2358, 0.8396, 0.2962, 0.8318, 0.2965, 0.964, 0.2318, 0.9683, 0.2342, 0.9443, 0.2933, 0.9364, 0.2932, 0.7235, 0.2333, 0.7271, 0.2358, 0.6821, 0.2962, 0.6743, 0.296, 0.7271, 0.2358, 0.7307, 0.2382, 0.6899, 0.2965, 0.6821, 0.2962, 0.9943, 0.3693, 0.9785, 0.3696, 0.9781, 0.3111, 0.9939, 0.3108, 0.498, 0.7398, 0.4822, 0.7396, 0.4825, 0.6746, 0.4983, 0.6748, 0.9764, 0.6851, 0.9607, 0.6849, 0.9607, 0.6198, 0.9765, 0.62, 0.7946, 0.2358, 0.7983, 0.2333, 0.8475, 0.296, 0.8396, 0.2962, 0.6871, 0.4296, 0.6999, 0.4299, 0.6999, 0.4345, 0.6871, 0.4342, 0.6743, 0.4386, 0.6743, 0.4348, 0.6901, 0.4345, 0.6901, 0.4383, 0.6743, 0.4423, 0.6743, 0.4386, 0.6901, 0.4383, 0.6901, 0.442, 0.6743, 0.4294, 0.6871, 0.4296, 0.6871, 0.4342, 0.6743, 0.434, 0.7082, 0.6768, 0.724, 0.6768, 0.724, 0.7316, 0.7082, 0.7311, 0.8366, 0.506, 0.8443, 0.5057, 0.7933, 0.6194, 0.7856, 0.6198, 0.812, 0.5609, 0.8128, 0.559, 0.8396, 0.2962, 0.8475, 0.296, 0.7765, 0.4088, 0.7687, 0.4091, 0.8056, 0.3504, 0.9364, 0.2932, 0.9443, 0.2933, 0.9597, 0.3099, 0.9523, 0.3103, 0.4664, 0.6746, 0.4822, 0.6746, 0.4822, 0.7298, 0.4664, 0.7294, 0.4664, 0.6969, 0.4664, 0.6923, 0.8443, 0.5057, 0.8521, 0.5053, 0.8011, 0.6191, 0.7933, 0.6194, 0.6743, 0.296, 0.6821, 0.2962, 0.7531, 0.4091, 0.7453, 0.4088, 0.7856, 0.6198, 0.8013, 0.6198, 0.8013, 0.6381, 0.8013, 0.6424, 0.8013, 0.726, 0.8013, 0.7347, 0.7856, 0.7347, 0.3585, 0.5296, 0.3585, 0.5078, 0.3991, 0.507, 0.3991, 0.5289, 0.6702, 0.5284, 0.6702, 0.5066, 0.7856, 0.4471, 0.7856, 0.5929, 0.3585, 0.5296, 0.3991, 0.5289, 0.5144, 0.5894, 0.2431, 0.5947, 0.3991, 0.5289, 0.3991, 0.507, 0.5144, 0.4435, 0.5144, 0.5894, 0.4552, 0.674, 0.4552, 0.5947, 0.4894, 0.5947, 0.4894, 0.674, 0.9286, 0.3901, 0.9286, 0.3108, 0.9627, 0.3108, 0.9627, 0.3901, 0.9348, 0.6021, 0.9348, 0.5228, 0.9686, 0.5228, 0.9686, 0.6021, 0.9348, 0.5228, 0.9348, 0.4435, 0.9689, 0.4435, 0.9689, 0.5228, 0.3991, 0.507, 0.3585, 0.5078, 0.2431, 0.4487, 0.5144, 0.4435, 0.3585, 0.5078, 0.3585, 0.5296, 0.2431, 0.5947, 0.2431, 0.4487, 0.6296, 0.5279, 0.6702, 0.5284, 0.7856, 0.5929, 0.5144, 0.5893, 0.6702, 0.5066, 0.6296, 0.5061, 0.5144, 0.4435, 0.7856, 0.4471, 0.8391, 0.4192, 0.8466, 0.42, 0.8466, 0.4283, 0.8391, 0.4276, 0.6871, 0.4296, 0.6743, 0.4294, 0.6743, 0.4094, 0.6871, 0.4096, 0.7661, 0.4307, 0.7534, 0.4308, 0.7534, 0.4109, 0.7661, 0.4107, 0.8316, 0.4184, 0.8391, 0.4192, 0.8391, 0.4276, 0.8316, 0.427, 0.3112, 0.7265, 0.3112, 0.7349, 0.2431, 0.7349, 0.2431, 0.7265, 0.7788, 0.4305, 0.7661, 0.4307, 0.7661, 0.4107, 0.7788, 0.4105, 0.8013, 0.7347, 0.8013, 0.726, 0.8694, 0.726, 0.8694, 0.7347, 0.6999, 0.4299, 0.6871, 0.4296, 0.6871, 0.4096, 0.6999, 0.4099, 0.7268, 0.4303, 0.7134, 0.4305, 0.7134, 0.4095, 0.7268, 0.4094, 0.7534, 0.4308, 0.7401, 0.4306, 0.7401, 0.4096, 0.7534, 0.4099, 0.9761, 0.5231, 0.9836, 0.5233, 0.9836, 0.5551, 0.9836, 0.5574, 0.9836, 0.608, 0.9761, 0.6072, 0.9686, 0.5228, 0.9761, 0.5231, 0.9761, 0.6072, 0.9686, 0.6063, 0.4969, 0.6657, 0.5044, 0.6659, 0.5044, 0.6704, 0.4969, 0.6702, 0.4894, 0.6656, 0.4969, 0.6657, 0.4969, 0.6702, 0.4894, 0.6699, 0.8013, 0.6424, 0.8013, 0.6381, 0.8727, 0.6381, 0.8727, 0.6424, 0.7401, 0.4306, 0.7268, 0.4303, 0.7268, 0.4094, 0.7401, 0.4096, 0.4664, 0.6923, 0.4664, 0.6969, 0.3951, 0.6969, 0.3951, 0.6923, 0.7134, 0.4305, 0.6999, 0.4306, 0.6999, 0.4097, 0.7134, 0.4095, 0.7985, 0.3495, 0.8056, 0.3504, 0.7687, 0.4091, 0.7609, 0.4094, 0.797, 0.352, 0.8228, 0.4105, 0.8228, 0.4151, 0.81, 0.4152, 0.81, 0.4106, 0.513, 0.6141, 0.5051, 0.6141, 0.5051, 0.5947, 0.513, 0.5947, 0.8316, 0.4378, 0.8306, 0.4424, 0.822, 0.4425, 0.8236, 0.4378, 0.3112, 0.6746, 0.327, 0.6752, 0.327, 0.7349, 0.3112, 0.7349, 0.3112, 0.7265, 0.4894, 0.5947, 0.5051, 0.5955, 0.5051, 0.6564, 0.4894, 0.6564, 0.6965, 0.4345, 0.6965, 0.4391, 0.6901, 0.4393, 0.6912, 0.4347, 0.7236, 0.3501, 0.7227, 0.3486, 0.7291, 0.3478, 0.73, 0.3493, 0.7955, 0.4425, 0.796, 0.4379, 0.8088, 0.4381, 0.8083, 0.4427, 0.8216, 0.4378, 0.822, 0.4424, 0.8092, 0.4426, 0.8088, 0.438, 0.8228, 0.4151, 0.8228, 0.4105, 0.8356, 0.4106, 0.8356, 0.4152, 0.7985, 0.3495, 0.797, 0.352, 0.7906, 0.3511, 0.7921, 0.3487, 0.8128, 0.559, 0.812, 0.5609, 0.8055, 0.5602, 0.8063, 0.5583, 0.6901, 0.4421, 0.6901, 0.4398, 0.6969, 0.4393, 0.6969, 0.4416, 0.8088, 0.4381, 0.796, 0.4379, 0.7955, 0.4184, 0.8083, 0.4186, 0.8316, 0.4378, 0.8236, 0.4378, 0.822, 0.4184, 0.83, 0.4184, 0.8216, 0.4378, 0.8088, 0.438, 0.8092, 0.4185, 0.822, 0.4184, 0.3592, 0.7042, 0.3592, 0.7161, 0.327, 0.7161, 0.327, 0.7102, 0.327, 0.7042, 0.6039, 0.7019, 0.6039, 0.7138, 0.5786, 0.7138, 0.5786, 0.7019, 0.1418, 0.5379, 0.1215, 0.5376, 0.1215, 0.4451, 0.1418, 0.4453, 0.327, 0.7161, 0.3592, 0.7161, 0.3592, 0.7457, 0.327, 0.7457, 0.1215, 0.5376, 0.1013, 0.5373, 0.1013, 0.4448, 0.1215, 0.4451, 0.8727, 0.691, 0.905, 0.691, 0.905, 0.7413, 0.8727, 0.7413, 0.6707, 0.7271, 0.6384, 0.7271, 0.6384, 0.6768, 0.6707, 0.6768, 0.1013, 0.4448, 0.1013, 0.5373, 4.854e-09, 0.536, 3.982e-08, 0.4435, 0.3592, 0.7042, 0.327, 0.7042, 0.327, 0.6746, 0.3592, 0.6746, 0.9047, 0.6495, 0.8727, 0.6495, 0.8727, 0.6198, 0.9047, 0.6198, 0.1418, 0.5379, 0.1418, 0.4453, 0.2431, 0.4467, 0.2431, 0.5392, 0.02561, 0.7001, 0.02561, 0.7414, -6.058e-08, 0.7414, -4.995e-08, 0.7001, 0.5399, 0.6768, 0.5399, 0.7019, 0.5144, 0.7019, 0.5144, 0.6768, 0.02561, 0.7414, 0.02561, 0.7001, 0.06308, 0.703, 0.06308, 0.7385, 0.905, 0.7413, 0.905, 0.691, 0.9425, 0.6944, 0.9425, 0.7378, 0.0887, 0.7414, 0.0887, 0.7001, 0.1262, 0.703, 0.1262, 0.7385, 0.9047, 0.691, 0.9047, 0.6613, 0.9449, 0.6605, 0.9449, 0.6861, 0.6039, 0.7138, 0.6039, 0.7019, 0.6384, 0.7027, 0.6384, 0.713, 0.5399, 0.7138, 0.5399, 0.7019, 0.5786, 0.7027, 0.5786, 0.713, 0.5399, 0.7389, 0.5399, 0.7138, 0.5786, 0.713, 0.5786, 0.7346, 0.3592, 0.7457, 0.3592, 0.7161, 0.3951, 0.7153, 0.3951, 0.7408, 0.3694, 0.6721, 0.3289, 0.6729, 0.3289, 0.5971, 0.3694, 0.5963, 0.3289, 0.5971, 0.3289, 0.6729, 0.2431, 0.6746, 0.2431, 0.5988, 0.3694, 0.6721, 0.3694, 0.5963, 0.4552, 0.5947, 0.4552, 0.6705, 0.6039, 0.7138, 0.6039, 0.7389, 0.5786, 0.7389, 0.5786, 0.7138, 0.6039, 0.6768, 0.6039, 0.7019, 0.5786, 0.7019, 0.5786, 0.6768, 0.0887, 0.7001, 0.0887, 0.7414, 0.06308, 0.7414, 0.06308, 0.7001, 0.5399, 0.7019, 0.5399, 0.7138, 0.5144, 0.7138, 0.5144, 0.7019, 0.5399, 0.7138, 0.5399, 0.7389, 0.5144, 0.7389, 0.5144, 0.7138, 0.6018, 0.6679, 0.6368, 0.6672, 0.6368, 0.6744, 0.6018, 0.6751, 0.6368, 0.6018, 0.6018, 0.6025, 0.6018, 0.5953, 0.6368, 0.5946, 0.7108, 0.6658, 0.7108, 0.6004, 0.7242, 0.5929, 0.7242, 0.6727, 0.5278, 0.604, 0.5278, 0.6694, 0.5144, 0.6768, 0.5144, 0.597, 0.6018, 0.6025, 0.5278, 0.604, 0.5144, 0.597, 0.6018, 0.5953, 0.6368, 0.6672, 0.7108, 0.6658, 0.7242, 0.6727, 0.6368, 0.6744, 0.7108, 0.6004, 0.6368, 0.6018, 0.6368, 0.5946, 0.7242, 0.5929, 0.5278, 0.6694, 0.6018, 0.6679, 0.6018, 0.6751, 0.5144, 0.6768, 0.3592, 0.7161, 0.3592, 0.7042, 0.3951, 0.705, 0.3951, 0.7153, 0.6039, 0.7019, 0.6039, 0.6768, 0.6384, 0.6811, 0.6384, 0.7027, 0.3592, 0.7042, 0.3592, 0.6746, 0.3951, 0.6795, 0.3951, 0.705, 0.6707, 0.7271, 0.6707, 0.6768, 0.7082, 0.6803, 0.7082, 0.7237, 0.5399, 0.7019, 0.5399, 0.6768, 0.5786, 0.6811, 0.5786, 0.7027, 0.6039, 0.7389, 0.6039, 0.7138, 0.6384, 0.713, 0.6384, 0.7346, 0.9047, 0.6495, 0.9047, 0.6198, 0.9449, 0.6247, 0.9449, 0.6503, 0.9047, 0.6613, 0.9047, 0.6495, 0.9449, 0.6503, 0.9449, 0.6605])
me_cube_001.materials.append(mat_material_001)
me_cube_001.use_mirror_vertex_groups = False
me_cube_001.update()

# ---- objects
ob_cube = bpy.data.objects.new('Cube', me_cube)
ob_light = bpy.data.objects.new('Light', light_light)
ob_camera = bpy.data.objects.new('Camera', cam_camera)
ob_cube_001 = bpy.data.objects.new('Cube.001', me_cube_001)

# ---- transforms, parenting, visibility, modifiers, constraints
ob_cube.location = (0.0, 0.0, 0.0)
ob_cube.scale = (0.1564, 0.1564, 0.2402)
ob_cube.lock_rotations_4d = False
ob_cube.empty_display_type = 'ARROWS'
ob_cube.lineart.crease_threshold = 0.0
ob_light.location = (4.076, 1.005, 5.904)
ob_light.rotation_euler = (0.6503, 0.05522, 1.866)
ob_light.lock_rotations_4d = False
ob_light.empty_display_type = 'ARROWS'
ob_light.color = (0.0, 0.0, 0.0, 0.0)
ob_light.lineart.crease_threshold = 0.0
ob_camera.location = (7.359, -6.926, 4.958)
ob_camera.rotation_euler = (1.109, 0.0, 0.8149)
ob_camera.lock_rotations_4d = False
ob_camera.empty_display_type = 'ARROWS'
ob_camera.color = (0.0, 0.0, 0.0, 0.0)
ob_camera.display_type = 'WIRE'
ob_camera.lineart.crease_threshold = 0.0
ob_cube_001.location = (0.0, 0.0, 0.0)
ob_cube_001.scale = (0.1564, 0.1564, 0.2402)
ob_cube_001.lock_rotations_4d = False
ob_cube_001.empty_display_type = 'ARROWS'
ob_cube_001.lineart.crease_threshold = 0.0

# ---- collection membership
col_collection.objects.link(ob_cube)
col_collection.objects.link(ob_light)
col_collection.objects.link(ob_camera)
col_collection.objects.link(ob_cube_001)

# ---- scene / render settings (as saved in the file)
scene.camera = ob_camera
scene.frame_start = 1; scene.frame_end = 250; scene.frame_set(1)
scene.render.engine = 'BLENDER_EEVEE_NEXT'
scene.cycles.sampling_pattern = 'TABULATED_SOBOL'
scene.eevee.ray_tracing_options.trace_max_roughness = 0.0
bpy.context.view_layer.update()
